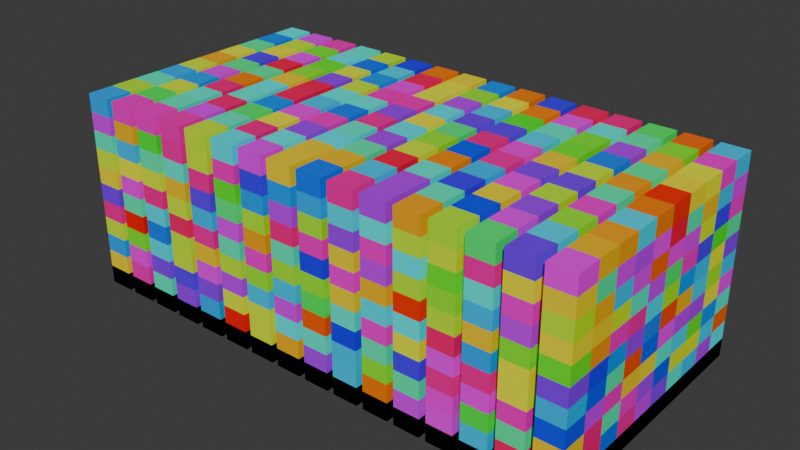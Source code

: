# Source: nodes.blend  (saved by Blender 4.5.87; exported with 4.5.12 LTS)
import bpy
from mathutils import Matrix  # noqa: F401  (used for matrix-valued properties, if any)

bpy.ops.wm.read_factory_settings(use_empty=True)
scene = bpy.context.scene
scene.name = 'Scene'

# ---- collections
col_collection = bpy.data.collections.new('Collection'); scene.collection.children.link(col_collection)
col_hair = bpy.data.collections.new('HAIR'); scene.collection.children.link(col_hair)

# ---- materials (node trees are filled in below, after node groups)
mat_material_001 = bpy.data.materials.new('Material.001')

# ---- node groups
ng_bt_array = bpy.data.node_groups.new('BT_ARRAY', 'GeometryNodeTree')
_s = ng_bt_array.interface.new_socket(name='Geometry', in_out='OUTPUT', socket_type='NodeSocketGeometry')
_s = ng_bt_array.interface.new_socket(name='Geometry', in_out='INPUT', socket_type='NodeSocketGeometry')
_s = ng_bt_array.interface.new_socket(name='Value', in_out='INPUT', socket_type='NodeSocketMatrix')
ng_bt_array.interface.new_panel('Settings')
_s = ng_bt_array.interface.new_socket(name='Elements X', in_out='INPUT', socket_type='NodeSocketInt')
_s.default_value = 2
_s.min_value = 1
_s.max_value = 1000
_s.description = 'Number of vertices in the X direction'
_s = ng_bt_array.interface.new_socket(name='Elements Y', in_out='INPUT', socket_type='NodeSocketInt')
_s.default_value = 1
_s.min_value = 1
_s.max_value = 1000
_s.description = 'Number of vertices in the Y direction'
_s = ng_bt_array.interface.new_socket(name='Element  Z', in_out='INPUT', socket_type='NodeSocketInt')
_s.default_value = 1
_s.min_value = 0
_s.description = 'The number of duplicates to create for each element'
_s = ng_bt_array.interface.new_socket(name='Size X', in_out='INPUT', socket_type='NodeSocketFloat')
_s.subtype = 'DISTANCE'
_s.description = 'Distance between the element'
_s = ng_bt_array.interface.new_socket(name='Size Y', in_out='INPUT', socket_type='NodeSocketFloat')
_s.subtype = 'DISTANCE'
_s.description = 'Distance between the element'
_s = ng_bt_array.interface.new_socket(name='Size Z', in_out='INPUT', socket_type='NodeSocketFloat')
_s.subtype = 'DISTANCE'
_s.min_value = -1e+04
_s.max_value = 1e+04
_s = ng_bt_array.interface.new_socket(name='Offset X', in_out='INPUT', socket_type='NodeSocketFloat')
_s = ng_bt_array.interface.new_socket(name='X Brick Wall', in_out='INPUT', socket_type='NodeSocketBool')
_s = ng_bt_array.interface.new_socket(name='Offset Y', in_out='INPUT', socket_type='NodeSocketFloat')
_s = ng_bt_array.interface.new_socket(name='Y Brick Wall', in_out='INPUT', socket_type='NodeSocketBool')
_s = ng_bt_array.interface.new_socket(name='Offset Z', in_out='INPUT', socket_type='NodeSocketFloat')
_s.min_value = -1e+04
_s.max_value = 1e+04
_s = ng_bt_array.interface.new_socket(name='Z Brick Wall', in_out='INPUT', socket_type='NodeSocketBool')
_s = ng_bt_array.interface.new_socket(name='Scale', in_out='INPUT', socket_type='NodeSocketVector')
_s.subtype = 'XYZ'
_s.default_value = (1.0, 1.0, 1.0)
_s.description = 'Scale of the instances'
_s = ng_bt_array.interface.new_socket(name='Rotation', in_out='INPUT', socket_type='NodeSocketRotation')
ng_bt_array.is_modifier = True
_N = ng_bt_array.nodes; _L = ng_bt_array.links
n0 = _N.new('NodeGroupInput'); n0.name = 'Group Input'; n0.location = (-3564, 1000)
n0.width = 102
n1 = _N.new('NodeGroupOutput'); n1.name = 'Group Output'; n1.location = (2903, 562)
n2 = _N.new('GeometryNodeInstanceOnPoints'); n2.name = 'Instance on Points'; n2.location = (856, -156)
n3 = _N.new('FunctionNodeAlignRotationToVector'); n3.name = 'Align Rotation to Vector'; n3.location = (30, -308)
n4 = _N.new('GeometryNodeMergeByDistance'); n4.name = 'Merge by Distance'; n4.location = (-854, 1394)
n4.inputs[2].default_value = 0.01
n5 = _N.new('GeometryNodeRealizeInstances'); n5.name = 'Realize Instances'; n5.location = (1667, -240)
n6 = _N.new('GeometryNodeSwitch'); n6.name = 'Switch'; n6.location = (360, -330)
n6.input_type = 'ROTATION'
n6.inputs[0].default_value = True
n6.inputs[1].default_value = (0.0, 0.0, 0.0)
n7 = _N.new('FunctionNodeAlignRotationToVector'); n7.name = 'Align Rotation to Vector.001'; n7.location = (203, -310)
n8 = _N.new('GeometryNodeMeshGrid'); n8.name = 'Grid'; n8.location = (-1875, 1509)
n9 = _N.new('GeometryNodeSetPosition'); n9.name = 'Set Position.002'; n9.location = (-50, 1202)
n10 = _N.new('ShaderNodeCombineXYZ'); n10.name = 'Combine XYZ.003'; n10.location = (-244, 1116)
n11 = _N.new('ShaderNodeMath'); n11.name = 'Math.003'; n11.location = (-421, 1136)
n11.operation = 'DIVIDE'
n11.inputs[1].default_value = 2.0
n12 = _N.new('ShaderNodeMath'); n12.name = 'Math.004'; n12.location = (-422, 983)
n12.operation = 'DIVIDE'
n12.inputs[1].default_value = 2.0
n13 = _N.new('GeometryNodeCaptureAttribute'); n13.name = 'Capture Attribute'; n13.location = (542, -36)
n13.capture_items.clear()
n14 = _N.new('GeometryNodeInputPosition'); n14.name = 'Position'; n14.location = (276, -91)
n15 = _N.new('GeometryNodeSetPosition'); n15.name = 'Set Position.004'; n15.location = (-1026, 1415)
n16 = _N.new('ShaderNodeMath'); n16.name = 'Math.005'; n16.location = (30, -203)
n16.operation = 'DIVIDE'
n17 = _N.new('GeometryNodeInputIndex'); n17.name = 'Index'; n17.location = (-1665, 1584)
n18 = _N.new('ShaderNodeMath'); n18.name = 'Math.006'; n18.location = (204, -219)
n18.operation = 'FLOOR'
n18.inputs[1].default_value = 10.0
n19 = _N.new('ShaderNodeMath'); n19.name = 'Math.007'; n19.location = (723, -181)
n19.operation = 'MULTIPLY'
n20 = _N.new('ShaderNodeCombineXYZ'); n20.name = 'Combine XYZ.004'; n20.location = (-1226, 1260)
n21 = _N.new('GeometryNodeRotateInstances'); n21.name = 'Rotate Instances'; n21.location = (1217, -184)
n22 = _N.new('ShaderNodeMath'); n22.name = 'Math.010'; n22.location = (30, -36)
n22.operation = 'MULTIPLY'
n23 = _N.new('GeometryNodeBoundBox'); n23.name = 'Bounding Box'; n23.location = (30, -95)
n24 = _N.new('ShaderNodeVectorMath'); n24.name = 'Vector Math'; n24.location = (221, -67)
n24.operation = 'SUBTRACT'
n25 = _N.new('ShaderNodeVectorMath'); n25.name = 'Vector Math.001'; n25.location = (422, -66)
n25.operation = 'DIVIDE'
n25.inputs[1].default_value = (1.0, 1.0, 1.0)
n26 = _N.new('ShaderNodeSeparateXYZ'); n26.name = 'Separate XYZ'; n26.location = (650, -36)
n27 = _N.new('ShaderNodeMath'); n27.name = 'Math.012'; n27.location = (292, -106)
n27.operation = 'SUBTRACT'
n28 = _N.new('ShaderNodeMath'); n28.name = 'Math.013'; n28.location = (717, -113)
n28.inputs[2].default_value = 1.0
n29 = _N.new('ShaderNodeMath'); n29.name = 'Math.014'; n29.location = (52, -36)
n29.operation = 'MULTIPLY'
n30 = _N.new('ShaderNodeMath'); n30.name = 'Math.015'; n30.location = (296, -61)
n30.operation = 'SUBTRACT'
n31 = _N.new('ShaderNodeMath'); n31.name = 'Math.016'; n31.location = (609, -280)
n32 = _N.new('ShaderNodeMath'); n32.name = 'Math.018'; n32.location = (690, -193)
n32.operation = 'MULTIPLY'
n33 = _N.new('ShaderNodeMath'); n33.name = 'Math.019'; n33.location = (355, -360)
n33.operation = 'MULTIPLY'
n33.inputs[2].default_value = 1.0
n34 = _N.new('ShaderNodeMath'); n34.name = 'Math.021'; n34.location = (191, -323)
n34.operation = 'SUBTRACT'
n34.inputs[1].default_value = 1.0
n34.inputs[2].default_value = 1.0
n35 = _N.new('ShaderNodeMath'); n35.name = 'Math.023'; n35.location = (525, -335)
n35.operation = 'DIVIDE'
n35.inputs[1].default_value = 2.0
n35.inputs[2].default_value = 1.0
n36 = _N.new('ShaderNodeMath'); n36.name = 'Math.024'; n36.location = (200, -234)
n36.operation = 'MULTIPLY'
n36.inputs[2].default_value = 1.0
n37 = _N.new('ShaderNodeMath'); n37.name = 'Math.025'; n37.location = (30, -243)
n37.operation = 'SUBTRACT'
n37.inputs[1].default_value = 1.0
n37.inputs[2].default_value = 1.0
n38 = _N.new('ShaderNodeMath'); n38.name = 'Math.026'; n38.location = (383, -237)
n38.operation = 'DIVIDE'
n38.inputs[1].default_value = 2.0
n38.inputs[2].default_value = 1.0
n39 = _N.new('ShaderNodeMath'); n39.name = 'Math.008'; n39.location = (30, -171)
n39.operation = 'MODULO'
n40 = _N.new('NodeFrame'); n40.name = 'Frame'; n40.location = (-2248, 2933)
n40.label = 'X position size'
n40.width = 887
n41 = _N.new('GeometryNodeCaptureAttribute'); n41.name = 'Capture Attribute.002'; n41.location = (-1625, 1479)
n41.capture_items.clear()
n42 = _N.new('NodeReroute'); n42.name = 'Reroute'; n42.location = (-2313, 797)
n42.width = 10
n42.socket_idname = 'NodeSocketInt'
n43 = _N.new('ShaderNodeMath'); n43.name = 'Math.009'; n43.location = (270, -161)
n43.operation = 'MODULO'
n43.inputs[1].default_value = 2.0
n44 = _N.new('ShaderNodeMath'); n44.name = 'Math.011'; n44.location = (387, -254)
n44.operation = 'MODULO'
n44.inputs[1].default_value = 2.0
n45 = _N.new('GeometryNodeSwitch'); n45.name = 'Switch.001'; n45.location = (570, -36)
n45.input_type = 'FLOAT'
n46 = _N.new('GeometryNodeSwitch'); n46.name = 'Switch.002'; n46.location = (507, -36)
n46.input_type = 'FLOAT'
n47 = _N.new('GeometryNodeDuplicateElements'); n47.name = 'Duplicate Elements'; n47.location = (30, -36)
n48 = _N.new('GeometryNodeSetPosition'); n48.name = 'Set Position.005'; n48.location = (623, 1577)
n49 = _N.new('NodeGroupInput'); n49.name = 'Group Input.001'; n49.location = (-546, 1966)
n49.width = 102
n50 = _N.new('ShaderNodeCombineXYZ'); n50.name = 'Combine XYZ'; n50.location = (620, -175)
n51 = _N.new('GeometryNodeJoinGeometry'); n51.name = 'Join Geometry'; n51.location = (841, 1309)
n52 = _N.new('ShaderNodeMath'); n52.name = 'Math'; n52.location = (420, -147)
n52.operation = 'MULTIPLY'
n53 = _N.new('ShaderNodeMath'); n53.name = 'Math.001'; n53.location = (199, -166)
n54 = _N.new('NodeFrame'); n54.name = 'Frame.001'; n54.location = (-2215, 2374)
n54.label = 'X position size'
n54.width = 779
n55 = _N.new('ShaderNodeMath'); n55.name = 'Math.020'; n55.location = (30, -63)
n55.operation = 'FLOOR'
n55.inputs[1].default_value = 10.0
n56 = _N.new('ShaderNodeMath'); n56.name = 'Math.022'; n56.location = (439, -85)
n56.operation = 'MULTIPLY'
n57 = _N.new('ShaderNodeMath'); n57.name = 'Math.027'; n57.location = (258, -36)
n57.operation = 'MODULO'
n57.inputs[1].default_value = 2.0
n58 = _N.new('GeometryNodeSwitch'); n58.name = 'Switch.003'; n58.location = (448, -277)
n58.input_type = 'FLOAT'
n59 = _N.new('ShaderNodeMath'); n59.name = 'Math.002'; n59.location = (190, -281)
n59.operation = 'MULTIPLY'
n60 = _N.new('NodeFrame'); n60.name = 'Frame.002'; n60.location = (-155, 2046)
n60.label = 'Z Offset'
n60.width = 618
n61 = _N.new('NodeFrame'); n61.name = 'Frame.003'; n61.location = (-253, 1611)
n61.label = 'Z grid'
n61.width = 790
n62 = _N.new('NodeFrame'); n62.name = 'Frame.004'; n62.location = (-2133, 1184)
n62.label = 'X Offset'
n62.width = 860
n63 = _N.new('NodeFrame'); n63.name = 'Frame.005'; n63.location = (-2190, 704)
n63.label = 'Y Offset'
n63.width = 893
n64 = _N.new('NodeFrame'); n64.name = 'Frame.006'; n64.location = (-3452, 1605)
n64.label = 'Element Size Measurement'
n64.width = 820
n65 = _N.new('NodeFrame'); n65.name = 'Frame.007'; n65.location = (549, 904)
n65.label = 'Istancing'
n65.width = 1837
n66 = _N.new('GeometryNodeCaptureAttribute'); n66.name = 'Capture Attribute.001'; n66.location = (1063, 1276)
n66.capture_items.clear()
n67 = _N.new('GeometryNodeInputIndex'); n67.name = 'Index.001'; n67.location = (838, 1179)
n68 = _N.new('ShaderNodeMath'); n68.name = 'Math.033'; n68.location = (-515, 506)
n68.operation = 'COMPARE'
n69 = _N.new('ShaderNodeMath'); n69.name = 'Math.034'; n69.location = (-234, 496)
n69.operation = 'COMPARE'
n70 = _N.new('GeometryNodeStoreNamedAttribute'); n70.name = 'Store Named Attribute'; n70.location = (2585, 623)
n70.inputs[2].default_value = 'Checked Mask'
n71 = _N.new('GeometryNodeStoreNamedAttribute'); n71.name = 'Store Named Attribute.001'; n71.location = (1436, -189)
n71.domain = 'INSTANCE'
n71.inputs[2].default_value = 'Random Mask'
n72 = _N.new('FunctionNodeRandomValue'); n72.name = 'Random Value'; n72.location = (1432, -384)
n73 = _N.new('GeometryNodeCaptureAttribute'); n73.name = 'Capture Attribute.003'; n73.location = (1036, -108)
n73.capture_items.clear()
n74 = _N.new('GeometryNodeInputIndex'); n74.name = 'Index.002'; n74.location = (1037, -36)
n2.parent = n65
n3.parent = n65
n5.parent = n65
n6.parent = n65
n7.parent = n65
n13.parent = n65
n14.parent = n65
n16.parent = n63
n18.parent = n63
n19.parent = n63
n21.parent = n65
n22.parent = n40
n23.parent = n64
n24.parent = n64
n25.parent = n64
n26.parent = n64
n27.parent = n40
n28.parent = n40
n29.parent = n54
n30.parent = n54
n31.parent = n54
n32.parent = n62
n33.parent = n40
n34.parent = n40
n35.parent = n40
n36.parent = n54
n37.parent = n54
n38.parent = n54
n39.parent = n62
n43.parent = n62
n44.parent = n63
n45.parent = n63
n46.parent = n62
n47.parent = n61
n50.parent = n61
n52.parent = n61
n53.parent = n61
n55.parent = n60
n56.parent = n60
n57.parent = n60
n58.parent = n60
n59.parent = n60
n71.parent = n65
n72.parent = n65
n73.parent = n65
n74.parent = n65
_L.new(n0.outputs[0], n2.inputs[2])
_L.new(n7.outputs[0], n6.inputs[2])
_L.new(n3.outputs[0], n7.inputs[0])
_L.new(n10.outputs[0], n9.inputs[3])
_L.new(n4.outputs[0], n9.inputs[0])
_L.new(n12.outputs[0], n10.inputs[1])
_L.new(n11.outputs[0], n10.inputs[0])
_L.new(n0.outputs[2], n8.inputs[2])
_L.new(n0.outputs[3], n8.inputs[3])
_L.new(n14.outputs[0], n13.inputs[1])
_L.new(n6.outputs[0], n2.inputs[5])
_L.new(n13.outputs[0], n2.inputs[0])
_L.new(n41.outputs[0], n15.inputs[0])
_L.new(n16.outputs[0], n18.inputs[0])
_L.new(n20.outputs[0], n15.inputs[3])
_L.new(n19.outputs[0], n20.inputs[1])
_L.new(n0.outputs[10], n19.inputs[1])
_L.new(n15.outputs[0], n4.inputs[0])
_L.new(n0.outputs[14], n2.inputs[6])
_L.new(n73.outputs[0], n21.inputs[0])
_L.new(n0.outputs[15], n21.inputs[2])
_L.new(n0.outputs[0], n23.inputs[0])
_L.new(n0.outputs[2], n22.inputs[1])
_L.new(n23.outputs[2], n24.inputs[0])
_L.new(n23.outputs[1], n24.inputs[1])
_L.new(n24.outputs[0], n25.inputs[0])
_L.new(n25.outputs[0], n26.inputs[0])
_L.new(n26.outputs[0], n22.inputs[0])
_L.new(n22.outputs[0], n27.inputs[0])
_L.new(n28.outputs[0], n8.inputs[0])
_L.new(n26.outputs[0], n27.inputs[1])
_L.new(n27.outputs[0], n28.inputs[0])
_L.new(n28.outputs[0], n11.inputs[0])
_L.new(n29.outputs[0], n30.inputs[0])
_L.new(n30.outputs[0], n31.inputs[0])
_L.new(n26.outputs[1], n29.inputs[0])
_L.new(n26.outputs[1], n30.inputs[1])
_L.new(n0.outputs[3], n29.inputs[1])
_L.new(n31.outputs[0], n8.inputs[1])
_L.new(n31.outputs[0], n12.inputs[0])
_L.new(n0.outputs[8], n32.inputs[1])
_L.new(n0.outputs[5], n33.inputs[0])
_L.new(n34.outputs[0], n33.inputs[1])
_L.new(n0.outputs[2], n34.inputs[0])
_L.new(n33.outputs[0], n35.inputs[0])
_L.new(n35.outputs[0], n28.inputs[1])
_L.new(n37.outputs[0], n36.inputs[1])
_L.new(n36.outputs[0], n38.inputs[0])
_L.new(n38.outputs[0], n31.inputs[1])
_L.new(n0.outputs[3], n37.inputs[0])
_L.new(n0.outputs[6], n36.inputs[0])
_L.new(n32.outputs[0], n20.inputs[0])
_L.new(n8.outputs[0], n41.inputs[0])
_L.new(n17.outputs[0], n41.inputs[1])
_L.new(n42.outputs[0], n39.inputs[0])
_L.new(n41.outputs[1], n42.inputs[0])
_L.new(n42.outputs[0], n16.inputs[0])
_L.new(n0.outputs[3], n39.inputs[1])
_L.new(n0.outputs[3], n16.inputs[1])
_L.new(n39.outputs[0], n43.inputs[0])
_L.new(n18.outputs[0], n44.inputs[0])
_L.new(n45.outputs[0], n19.inputs[0])
_L.new(n44.outputs[0], n45.inputs[2])
_L.new(n18.outputs[0], n45.inputs[1])
_L.new(n43.outputs[0], n46.inputs[2])
_L.new(n39.outputs[0], n46.inputs[1])
_L.new(n46.outputs[0], n32.inputs[0])
_L.new(n0.outputs[9], n46.inputs[0])
_L.new(n0.outputs[11], n45.inputs[0])
_L.new(n47.outputs[0], n48.inputs[0])
_L.new(n50.outputs[0], n48.inputs[3])
_L.new(n48.outputs[0], n51.inputs[0])
_L.new(n9.outputs[0], n51.inputs[0])
_L.new(n9.outputs[0], n47.inputs[0])
_L.new(n47.outputs[1], n52.inputs[0])
_L.new(n49.outputs[4], n47.inputs[2])
_L.new(n66.outputs[0], n13.inputs[0])
_L.new(n53.outputs[0], n52.inputs[1])
_L.new(n52.outputs[0], n50.inputs[2])
_L.new(n26.outputs[2], n53.inputs[0])
_L.new(n49.outputs[7], n53.inputs[1])
_L.new(n47.outputs[1], n55.inputs[0])
_L.new(n55.outputs[0], n57.inputs[0])
_L.new(n57.outputs[0], n56.inputs[0])
_L.new(n49.outputs[12], n56.inputs[1])
_L.new(n47.outputs[1], n59.inputs[0])
_L.new(n59.outputs[0], n58.inputs[1])
_L.new(n56.outputs[0], n58.inputs[2])
_L.new(n58.outputs[0], n50.inputs[0])
_L.new(n49.outputs[12], n59.inputs[1])
_L.new(n49.outputs[13], n58.inputs[0])
_L.new(n51.outputs[0], n66.inputs[0])
_L.new(n67.outputs[0], n66.inputs[1])
_L.new(n68.outputs[0], n69.inputs[0])
_L.new(n57.outputs[0], n69.inputs[1])
_L.new(n70.outputs[0], n1.inputs[0])
_L.new(n69.outputs[0], n70.inputs[3])
_L.new(n44.outputs[0], n68.inputs[1])
_L.new(n43.outputs[0], n68.inputs[0])
_L.new(n72.outputs[1], n71.inputs[3])
_L.new(n21.outputs[0], n71.inputs[0])
_L.new(n71.outputs[0], n5.inputs[0])
_L.new(n5.outputs[0], n70.inputs[0])
_L.new(n2.outputs[0], n73.inputs[0])
_L.new(n74.outputs[0], n73.inputs[1])
n1.is_active_output = True

# ---- material node trees
mat_material_001.use_nodes = True; mat_material_001.node_tree.nodes.clear()
_N = mat_material_001.node_tree.nodes; _L = mat_material_001.node_tree.links
n0 = _N.new('ShaderNodeBsdfPrincipled'); n0.name = 'Principled BSDF'; n0.location = (-188, 156)
n1 = _N.new('ShaderNodeOutputMaterial'); n1.name = 'Material Output'; n1.location = (212, 156)
n2 = _N.new('ShaderNodeAttribute'); n2.name = 'Attribute'; n2.location = (-711, 146)
n2.attribute_name = 'Random Mask'
n3 = _N.new('ShaderNodeValToRGB'); n3.name = 'Color Ramp'; n3.location = (-468, 156)
n3.color_ramp.hue_interpolation = 'CW'
n3.color_ramp.color_mode = 'HSV'
while len(n3.color_ramp.elements) > 1: n3.color_ramp.elements.remove(n3.color_ramp.elements[-1])
n3.color_ramp.elements[0].position = 0.0; n3.color_ramp.elements[0].color = (1.0, 0.0, 0.0, 1.0)
_e = n3.color_ramp.elements.new(1.0); _e.color = (1.0, 0.0, 6.008e-05, 1.0)
_L.new(n0.outputs[0], n1.inputs[0])
_L.new(n3.outputs[0], n0.inputs[0])
_L.new(n2.outputs[0], n3.inputs[0])
n1.is_active_output = True

# ---- world
world_world = bpy.data.worlds.new('World'); scene.world = world_world
world_world.use_nodes = True; world_world.node_tree.nodes.clear()
_N = world_world.node_tree.nodes; _L = world_world.node_tree.links
n0 = _N.new('ShaderNodeOutputWorld'); n0.name = 'World Output'; n0.location = (300, 300)
n1 = _N.new('ShaderNodeBackground'); n1.name = 'Background'; n1.location = (10, 300)
n1.inputs[0].default_value = (0.05088, 0.05088, 0.05088, 1.0)
_L.new(n1.outputs[0], n0.inputs[0])
n0.is_active_output = True
world_world.color = (0.05088, 0.05088, 0.05088)
world_world.sun_shadow_jitter_overblur = 0.0

# ---- meshes
me_plane = bpy.data.meshes.new('Plane')
me_plane.from_pydata([(-2.508, -2.508, 0.0), (2.508, -2.508, 0.0), (-2.508, 2.508, 0.0), (2.508, 2.508, 0.0), (-2.508, -2.508, 3.44), (2.508, -2.508, 3.44), (-2.508, 2.508, 3.44), (2.508, 2.508, 3.44)], [], [(0, 2, 3, 1), (4, 5, 7, 6), (0, 1, 5, 4), (1, 3, 7, 5), (2, 0, 4, 6), (3, 2, 6, 7)])
_uv = me_plane.uv_layers.new(name='UVMap')
_uv.uv.foreach_set('vector', [0.0, 0.0, 0.0, 1.0, 1.0, 1.0, 1.0, 0.0, 0.0, 0.0, 1.0, 0.0, 1.0, 1.0, 0.0, 1.0, 0.0, 0.0, 1.0, 0.0, 1.0, 0.0, 0.0, 0.0, 1.0, 0.0, 1.0, 1.0, 1.0, 1.0, 1.0, 0.0, 0.0, 1.0, 0.0, 0.0, 0.0, 0.0, 0.0, 1.0, 1.0, 1.0, 0.0, 1.0, 0.0, 1.0, 1.0, 1.0])
me_plane.materials.append(mat_material_001)
me_plane.update()
me_plane_001 = bpy.data.meshes.new('Plane.001')
me_plane_001.from_pydata([(-1.0, -1.0, 0.0), (1.0, -1.0, 0.0), (-1.0, 1.0, 0.0), (1.0, 1.0, 0.0)], [], [(0, 1, 3, 2)])
_uv = me_plane_001.uv_layers.new(name='UVMap')
_uv.uv.foreach_set('vector', [0.0, 0.0, 1.0, 0.0, 1.0, 1.0, 0.0, 1.0])
me_plane_001.update()

# ---- curves / text
cu_b_ziercircle = bpy.data.curves.new('BézierCircle', 'CURVE')
cu_b_ziercircle.dimensions = '3D'
_sp = cu_b_ziercircle.splines.new('BEZIER'); _sp.bezier_points.add(11)
_sp.bezier_points.foreach_set('co', [0.7275, 0.4278, 0.0, -0.4303, 0.8698, 0.0, -0.5018, 0.4817, 0.0, -0.664, 0.2222, 0.0, -0.4553, 0.06767, 0.0, -0.2738, -0.23, 0.0, -0.02085, -0.3279, 0.0, -0.06178, -0.585, 0.0, 0.3026, -0.7268, 0.0, 0.386, -0.9619, 0.0, 0.7577, -0.7701, 0.0, 1.106, -0.6899, 0.0])
_sp.bezier_points.foreach_set('handle_left', [1.027, 0.1464, 0.0, -0.3927, 1.039, 0.0, -0.4047, 0.6284, 0.0, -0.5966, 0.4296, 0.0, -0.4132, 0.1507, 0.0, -0.3949, -0.2356, 0.0, -0.07363, -0.2361, 0.0, -0.09027, -0.4894, 0.0, 0.1963, -0.6172, 0.0, 0.2954, -0.9261, 0.0, 0.6044, -0.8263, 0.0, 0.9025, -0.724, 0.0])
_sp.bezier_points.foreach_set('handle_right', [0.3875, 0.7469, 0.0, -0.4895, 0.6041, 0.0, -0.5374, 0.4278, 0.0, -0.7703, -0.105, 0.0, -0.4848, 0.009513, 0.0, -0.1702, -0.2252, 0.0, 0.0298, -0.416, 0.0, -0.03822, -0.664, 0.0, 0.3704, -0.7967, 0.0, 0.5379, -1.022, 0.0, 0.8885, -0.7221, 0.0, 1.289, -0.6591, 0.0])
for _p, _l, _r in zip(_sp.bezier_points, ['ALIGNED', 'ALIGNED', 'ALIGNED', 'ALIGNED', 'ALIGNED', 'ALIGNED', 'AUTO', 'ALIGNED', 'AUTO', 'AUTO', 'AUTO', 'ALIGNED'], ['ALIGNED', 'ALIGNED', 'ALIGNED', 'ALIGNED', 'ALIGNED', 'ALIGNED', 'AUTO', 'ALIGNED', 'AUTO', 'AUTO', 'AUTO', 'ALIGNED']): _p.handle_left_type = _l; _p.handle_right_type = _r
_sp.order_u = 0
_sp.order_v = 0
_sp.use_cyclic_u = True
cu_b_ziercircle.use_path = True
cu_b_ziercircle.fill_mode = 'FULL'
cu_b_ziercircle_001 = bpy.data.curves.new('BézierCircle.001', 'CURVE')
cu_b_ziercircle_001.dimensions = '3D'
_sp = cu_b_ziercircle_001.splines.new('BEZIER'); _sp.bezier_points.add(7)
_sp.bezier_points.foreach_set('co', [0.859, -0.4573, 0.0, 0.5035, 0.1759, 0.0, -0.1409, 0.5426, 0.0, -0.6858, 0.412, 0.0, -0.6361, -0.1387, 0.0, -0.6079, -0.9243, 0.0, 0.1778, -0.9525, 0.0, 0.7284, -1.002, 0.0])
_sp.bezier_points.foreach_set('handle_left', [0.8891, -0.674, 0.0, 0.7034, -0.02515, 0.0, 0.1457, 0.5019, 0.0, -0.5582, 0.5897, 0.0, -0.6497, 0.07679, 0.0, -0.8249, -0.7073, 0.0, -0.1285, -0.9332, 0.0, 0.5531, -1.128, 0.0])
_sp.bezier_points.foreach_set('handle_right', [0.8199, -0.1765, 0.0, 0.2994, 0.3812, 0.0, -0.3575, 0.5733, 0.0, -0.8117, 0.2367, 0.0, -0.6168, -0.445, 0.0, -0.3908, -1.141, 0.0, 0.3932, -0.9661, 0.0, 0.9061, -0.8746, 0.0])
for _p, _l, _r in zip(_sp.bezier_points, ['AUTO', 'AUTO', 'AUTO', 'AUTO', 'AUTO', 'AUTO', 'AUTO', 'AUTO'], ['AUTO', 'AUTO', 'AUTO', 'AUTO', 'AUTO', 'AUTO', 'AUTO', 'AUTO']): _p.handle_left_type = _l; _p.handle_right_type = _r
_sp.order_u = 0
_sp.order_v = 0
_sp.use_cyclic_u = True
cu_b_ziercircle_001.use_path = True
cu_b_ziercircle_001.fill_mode = 'FULL'
cu_b_ziercircle_002 = bpy.data.curves.new('BézierCircle.002', 'CURVE')
cu_b_ziercircle_002.dimensions = '3D'
_sp = cu_b_ziercircle_002.splines.new('BEZIER'); _sp.bezier_points.add(7)
_sp.bezier_points.foreach_set('co', [0.4246, -0.582, 0.0, 0.1602, -0.1842, 0.0, -0.2376, 0.08018, 0.0, -0.6983, -0.07819, 0.0, -0.4603, -0.2144, 0.0, -0.3421, -0.6352, 0.0, 0.07863, -0.7534, 0.0, 0.2382, -1.015, 0.0])
_sp.bezier_points.foreach_set('handle_left', [0.484, -0.8143, 0.0, 0.2921, -0.3161, 0.0, -0.05617, 0.037, 0.0, -0.7402, 0.02836, 0.0, -0.5262, -0.13, 0.0, -0.4574, -0.5199, 0.0, -0.05739, -0.6504, 0.0, 0.1882, -0.9951, 0.0])
_sp.bezier_points.foreach_set('handle_right', [0.3784, -0.4014, 0.0, 0.02837, -0.05233, 0.0, -0.4645, 0.1342, 0.0, -0.6787, -0.1282, 0.0, -0.3554, -0.349, 0.0, -0.2268, -0.7505, 0.0, 0.1739, -0.8256, 0.0, 0.3448, -1.057, 0.0])
for _p, _l, _r in zip(_sp.bezier_points, ['ALIGNED', 'AUTO', 'ALIGNED', 'ALIGNED', 'AUTO', 'ALIGNED', 'AUTO', 'ALIGNED'], ['ALIGNED', 'AUTO', 'ALIGNED', 'ALIGNED', 'AUTO', 'ALIGNED', 'AUTO', 'ALIGNED']): _p.handle_left_type = _l; _p.handle_right_type = _r
_sp.order_u = 0
_sp.order_v = 0
_sp.use_cyclic_u = True
cu_b_ziercircle_002.use_path = True
cu_b_ziercircle_002.fill_mode = 'FULL'
cu_b_ziercircle_003 = bpy.data.curves.new('BézierCircle.003', 'CURVE')
cu_b_ziercircle_003.dimensions = '3D'
_sp = cu_b_ziercircle_003.splines.new('BEZIER'); _sp.bezier_points.add(7)
_sp.bezier_points.foreach_set('co', [0.3315, 0.4223, 0.0, -0.6175, 0.9719, 0.0, -0.6461, 0.568, 0.0, -0.6594, 0.3356, 0.0, -0.3067, -0.3199, 0.0, 0.3049, -0.6183, 0.0, 0.4463, -0.5664, 0.0, 0.9183, -0.5877, 0.0])
_sp.bezier_points.foreach_set('handle_left', [0.6313, 0.1409, 0.0, -0.5605, 1.053, 0.0, -0.6345, 0.7435, 0.0, -0.7115, 0.5474, 0.0, -0.5162, -0.1186, 0.0, 0.03956, -0.6047, 0.0, 0.3882, -0.5753, 0.0, 0.8119, -0.764, 0.0])
_sp.bezier_points.foreach_set('handle_right', [-0.008595, 0.7414, 0.0, -0.7379, 0.8009, 0.0, -0.6503, 0.5036, 0.0, -0.5771, 0.001577, 0.0, -0.1152, -0.504, 0.0, 0.3636, -0.6213, 0.0, 0.6286, -0.5382, 0.0, 0.9614, -0.5163, 0.0])
for _p, _l, _r in zip(_sp.bezier_points, ['ALIGNED', 'ALIGNED', 'ALIGNED', 'ALIGNED', 'AUTO', 'AUTO', 'AUTO', 'ALIGNED'], ['ALIGNED', 'ALIGNED', 'ALIGNED', 'ALIGNED', 'AUTO', 'AUTO', 'AUTO', 'ALIGNED']): _p.handle_left_type = _l; _p.handle_right_type = _r
_sp.order_u = 0
_sp.order_v = 0
_sp.use_cyclic_u = True
cu_b_ziercircle_003.use_path = True
cu_b_ziercircle_003.fill_mode = 'FULL'

# ---- objects
ob_plane = bpy.data.objects.new('Plane', me_plane)
ob_plane_001 = bpy.data.objects.new('Plane.001', me_plane_001)
ob_hair1 = bpy.data.objects.new('Hair1', cu_b_ziercircle)
ob_hair4 = bpy.data.objects.new('Hair4', cu_b_ziercircle_001)
ob_hair3 = bpy.data.objects.new('Hair3', cu_b_ziercircle_002)
ob_hair2 = bpy.data.objects.new('Hair2', cu_b_ziercircle_003)

# ---- transforms, parenting, visibility, modifiers, constraints
ob_plane.location = (0.0, 0.0, 0.0)
_m = ob_plane.modifiers.new('BT_GN_MODIFIER', 'NODES')
_m.node_group = ng_bt_array
_gi = [s.identifier for s in ng_bt_array.interface.items_tree if s.item_type == 'SOCKET' and s.in_out == 'INPUT']
_m[_gi[2]] = 16  # Elements X
_m[_gi[3]] = 10  # Elements Y
_m[_gi[4]] = 11  # Element  Z
_m[_gi[5]] = 2.56  # Size X
_m[_gi[9]] = True  # X Brick Wall
_m[_gi[11]] = True  # Y Brick Wall
_m[_gi[13]] = True  # Z Brick Wall
_m.open_manage_panel = True
_m.open_named_attributes_panel = True
ob_plane_001.location = (2.538, 2.463, 0.0)
ob_plane_001.scale = (2.5, 2.5, 0.4)
ob_hair1.location = (0.0, 0.0, 0.0)
ob_hair4.location = (0.0, 0.0, 0.0)
ob_hair3.location = (0.0, 0.0, 0.0)
ob_hair2.location = (0.0, 0.0, 0.0)

# ---- collection membership
col_collection.objects.link(ob_plane)
col_collection.objects.link(ob_plane_001)
col_hair.objects.link(ob_hair1)
col_hair.objects.link(ob_hair4)
col_hair.objects.link(ob_hair3)
col_hair.objects.link(ob_hair2)
def _layer_coll(name, lc=None):
    lc = lc or bpy.context.view_layer.layer_collection
    for c in lc.children:
        if c.name == name: return c
        r = _layer_coll(name, c)
        if r: return r
_layer_coll('HAIR').exclude = True

# ---- scene / render settings (as saved in the file)
scene.frame_start = 1; scene.frame_end = 250; scene.frame_set(125)
scene.render.engine = 'BLENDER_EEVEE_NEXT'
scene.eevee.use_raytracing = True
bpy.context.view_layer.update()

# ---- added for rendering (the .blend has no active camera and no usable light): camera, sun
cam_auto = bpy.data.cameras.new('AutoCamera')
cam_auto.lens = 50.0
cam_auto.sensor_width = 36.0
cam_auto.clip_end = 1915.22
ob_auto_camera = bpy.data.objects.new('AutoCamera', cam_auto)
scene.collection.objects.link(ob_auto_camera)
ob_auto_camera.location = (156.343, -108.388, 105.723)
ob_auto_camera.rotation_euler = (1.09748, -7.21219e-08, 0.694738)
scene.camera = ob_auto_camera
light_auto_sun = bpy.data.lights.new('AutoSun', 'SUN')
light_auto_sun.energy = 3.0
light_auto_sun.angle = 0.0523599
ob_auto_sun = bpy.data.objects.new('AutoSun', light_auto_sun)
scene.collection.objects.link(ob_auto_sun)
ob_auto_sun.rotation_euler = (0.872665, 0.174533, 0.523599)
bpy.context.view_layer.update()
